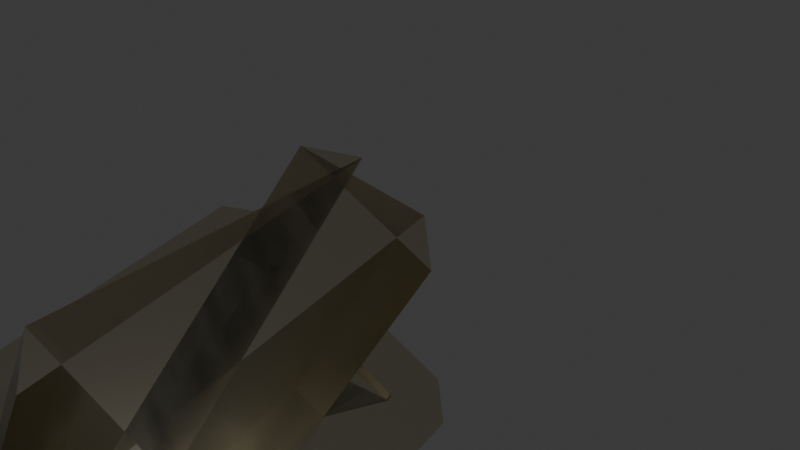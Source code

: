 # Source: table.blend  (saved by Blender 5.1.30; exported with 4.5.12 LTS)
import bpy
from mathutils import Matrix  # noqa: F401  (used for matrix-valued properties, if any)

bpy.ops.wm.read_factory_settings(use_empty=True)
scene = bpy.context.scene
scene.name = 'Scene'

# ---- collections
col_collection = bpy.data.collections.new('Collection'); scene.collection.children.link(col_collection)

# ---- materials (node trees are filled in below, after node groups)
mat_material_001 = bpy.data.materials.new('Material.001')

# ---- material node trees
mat_material_001.use_nodes = True; mat_material_001.node_tree.nodes.clear()
_N = mat_material_001.node_tree.nodes; _L = mat_material_001.node_tree.links
n0 = _N.new('ShaderNodeOutputMaterial'); n0.name = 'Material Output'; n0.location = (200, 100)
n1 = _N.new('ShaderNodeBsdfMetallic'); n1.name = 'Metallic BSDF'; n1.location = (-200, 100)
n1.inputs[0].default_value = (0.8001, 0.7403, 0.577, 1.0)
n1.inputs[4].default_value = 0.2
_L.new(n1.outputs[0], n0.inputs[0])
n0.is_active_output = True

# ---- world
world_world = bpy.data.worlds.new('World'); scene.world = world_world
world_world.use_nodes = True; world_world.node_tree.nodes.clear()
_N = world_world.node_tree.nodes; _L = world_world.node_tree.links
n0 = _N.new('ShaderNodeOutputWorld'); n0.name = 'World Output'; n0.location = (200, 100)
n1 = _N.new('ShaderNodeBackground'); n1.name = 'Background'; n1.location = (-200, 100)
n1.inputs[0].default_value = (0.05088, 0.05088, 0.05088, 1.0)
_L.new(n1.outputs[0], n0.inputs[0])
n0.is_active_output = True
world_world.color = (0.05088, 0.05088, 0.05088)
world_world.sun_shadow_jitter_overblur = 0.0

# ---- cameras
cam_camera = bpy.data.cameras.new('Camera')
cam_camera.clip_end = 100.0
cam_camera.ortho_scale = 7.314

# ---- lights
light_light = bpy.data.lights.new('Light', 'POINT')
light_light.energy = 1000.0
light_light.shadow_soft_size = 0.1

# ---- meshes
me_cube_001 = bpy.data.meshes.new('Cube.001')
me_cube_001.from_pydata([(-1.998, -1.0, 3.94), (-1.925, -1.0, 4.014), (-1.952, 1.0, 4.08), (-2.064, 1.0, 3.968), (1.846, -1.0, 4.014), (1.998, -1.0, 3.861), (2.064, 1.0, 3.889), (1.873, 1.0, 4.08), (-1.98, -1.0, -4.014), (-1.998, -1.0, -3.996), (-2.064, 1.0, -4.023), (-2.008, 1.0, -4.08), (1.998, -1.0, -4.004), (1.988, -1.0, -4.014), (2.015, 1.0, -4.08), (2.064, 1.0, -4.031), (-2.393, -1.0, 5.144), (-3.128, -1.0, 4.408), (3.128, -1.0, 4.329), (2.314, -1.0, 5.144), (-3.128, -1.0, -4.464), (-2.448, -1.0, -5.144), (2.456, -1.0, -5.144), (3.128, -1.0, -4.472), (-1.925, -0.8871, 4.014), (-1.998, -0.8871, 3.94), (1.998, -0.8871, 3.861), (1.846, -0.8871, 4.014), (-1.998, -0.8871, -3.996), (-1.98, -0.8871, -4.014), (1.988, -0.8871, -4.014), (1.998, -0.8871, -4.004), (-3.128, 1.0, 4.408), (-2.393, 1.0, 5.144), (2.314, 1.0, 5.144), (3.128, 1.0, 4.329), (-2.448, 1.0, -5.144), (-3.128, 1.0, -4.464), (3.128, 1.0, -4.472), (2.456, 1.0, -5.144), (-0.6971, 0.8555, 3.401), (-1.386, 0.8555, 2.713), (1.307, 0.8555, 2.713), (0.6971, 0.8555, 3.322), (-1.441, 0.8555, -2.713), (-0.6971, 0.8555, -3.457), (0.6971, 0.8555, -3.465), (1.449, 0.8555, -2.713), (-2.064, 0.8555, 3.968), (-1.952, 0.8555, 4.08), (1.873, 0.8555, 4.08), (2.064, 0.8555, 3.889), (-2.008, 0.8555, -4.08), (-2.064, 0.8555, -4.023), (2.064, 0.8555, -4.031), (2.015, 0.8555, -4.08), (-0.6971, 5.962, 3.401), (-1.386, 5.962, 2.713), (1.307, 5.962, 2.713), (0.6971, 5.962, 3.322), (-1.441, 5.962, -2.713), (-0.6971, 5.962, -3.457), (0.6971, 5.962, -3.465), (1.449, 5.962, -2.713)], [], [(33, 16, 17, 32), (19, 34, 35, 18), (33, 34, 19, 16), (21, 36, 37, 20), (37, 32, 17, 20), (39, 22, 23, 38), (39, 36, 21, 22), (23, 18, 35, 38), (5, 12, 31, 26), (6, 7, 50, 51), (1, 0, 17, 16), (5, 4, 19, 18), (4, 1, 16, 19), (9, 8, 21, 20), (0, 9, 20, 17), (13, 12, 23, 22), (8, 13, 22, 21), (12, 5, 18, 23), (29, 28, 25, 24, 27, 26, 31, 30), (12, 13, 30, 31), (8, 9, 28, 29), (4, 5, 26, 27), (13, 8, 29, 30), (9, 0, 25, 28), (1, 4, 27, 24), (0, 1, 24, 25), (3, 2, 33, 32), (7, 6, 35, 34), (2, 7, 34, 33), (11, 10, 37, 36), (10, 3, 32, 37), (15, 14, 39, 38), (14, 11, 36, 39), (6, 15, 38, 35), (40, 45, 61, 56), (11, 14, 55, 52), (3, 10, 53, 48), (7, 2, 49, 50), (2, 3, 48, 49), (15, 6, 51, 54), (14, 15, 54, 55), (10, 11, 52, 53), (40, 41, 49, 48), (42, 43, 51, 50), (41, 42, 50, 49), (44, 45, 53, 52), (45, 40, 48, 53), (46, 47, 55, 54), (47, 44, 52, 55), (43, 46, 54, 51), (63, 62, 59, 58, 57, 56, 61, 60), (42, 41, 57, 58), (41, 40, 56, 57), (46, 43, 59, 62), (47, 46, 62, 63), (45, 44, 60, 61), (43, 42, 58, 59), (44, 47, 63, 60)])
_uv = me_cube_001.uv_layers.new(name='UVMap')
_uv.uv.foreach_set('vector', [0.6446, 0.4902, 0.6446, 0.7598, 0.6071, 0.75, 0.6071, 0.5, 0.625, 0.0, 0.6264, 0.2677, 0.6052, 0.25, 0.6052, 0.0, 0.6446, 0.4902, 0.841, 0.4986, 0.841, 0.7514, 0.6446, 0.7598, 0.3569, 0.7591, 0.3569, 0.4909, 0.3915, 0.5, 0.3915, 0.75, 0.3915, 0.5, 0.6071, 0.5, 0.6071, 0.75, 0.3915, 0.75, 0.1529, 0.4989, 0.1529, 0.7511, 0.125, 0.75, 0.125, 0.5, 0.1529, 0.4989, 0.3569, 0.4909, 0.3569, 0.7591, 0.1529, 0.7511, 0.3913, 0.0, 0.6052, 0.0, 0.6052, 0.25, 0.3913, 0.25, 0.596, 0.9523, 0.4006, 0.9524, 0.4006, 0.9524, 0.596, 0.9523, 0.5961, 0.289, 0.6012, 0.2955, 0.6012, 0.2955, 0.5961, 0.289, 0.6053, 0.7899, 0.6028, 0.7877, 0.6071, 0.75, 0.6446, 0.7598, 0.596, 0.9523, 0.6003, 0.9457, 0.6279, 0.9646, 0.6052, 1.0, 0.6003, 0.9457, 0.6053, 0.7899, 0.6446, 0.7598, 0.6279, 0.9646, 0.3961, 0.788, 0.3955, 0.7885, 0.3569, 0.7591, 0.3915, 0.75, 0.6028, 0.7877, 0.3961, 0.788, 0.3915, 0.75, 0.6071, 0.75, 0.4004, 0.952, 0.4006, 0.9524, 0.3913, 1.0, 0.3728, 0.971, 0.3955, 0.7885, 0.4004, 0.952, 0.3728, 0.971, 0.3569, 0.7591, 0.4006, 0.9524, 0.596, 0.9523, 0.6052, 1.0, 0.3913, 1.0, 0.3955, 0.7885, 0.3961, 0.788, 0.6028, 0.7877, 0.6053, 0.7899, 0.6003, 0.9457, 0.596, 0.9523, 0.4006, 0.9524, 0.4004, 0.952, 0.4006, 0.9524, 0.4004, 0.952, 0.4004, 0.952, 0.4006, 0.9524, 0.3955, 0.7885, 0.3961, 0.788, 0.3961, 0.788, 0.3955, 0.7885, 0.6003, 0.9457, 0.596, 0.9523, 0.596, 0.9523, 0.6003, 0.9457, 0.4004, 0.952, 0.3955, 0.7885, 0.3955, 0.7885, 0.4004, 0.952, 0.3961, 0.788, 0.6028, 0.7877, 0.6028, 0.7877, 0.3961, 0.788, 0.6053, 0.7899, 0.6003, 0.9457, 0.6003, 0.9457, 0.6053, 0.7899, 0.6028, 0.7877, 0.6053, 0.7899, 0.6053, 0.7899, 0.6028, 0.7877, 0.6033, 0.4636, 0.6072, 0.4601, 0.6446, 0.4902, 0.6071, 0.5, 0.6012, 0.2955, 0.5961, 0.289, 0.6052, 0.25, 0.6264, 0.2677, 0.6072, 0.4601, 0.6012, 0.2955, 0.6264, 0.2677, 0.6446, 0.4902, 0.3936, 0.4627, 0.3955, 0.4644, 0.3915, 0.5, 0.3569, 0.4909, 0.3955, 0.4644, 0.6033, 0.4636, 0.6071, 0.5, 0.3915, 0.5, 0.4001, 0.2947, 0.3988, 0.2968, 0.3728, 0.279, 0.3913, 0.25, 0.3988, 0.2968, 0.3936, 0.4627, 0.3569, 0.4909, 0.3728, 0.279, 0.5961, 0.289, 0.4001, 0.2947, 0.3913, 0.25, 0.6052, 0.25, 0.5876, 0.4062, 0.4113, 0.4083, 0.4113, 0.4083, 0.5876, 0.4062, 0.3936, 0.4627, 0.3988, 0.2968, 0.3988, 0.2968, 0.3936, 0.4627, 0.6033, 0.4636, 0.3955, 0.4644, 0.3955, 0.4644, 0.6033, 0.4636, 0.6012, 0.2955, 0.6072, 0.4601, 0.6072, 0.4601, 0.6012, 0.2955, 0.6072, 0.4601, 0.6033, 0.4636, 0.6033, 0.4636, 0.6072, 0.4601, 0.4001, 0.2947, 0.5961, 0.289, 0.5961, 0.289, 0.4001, 0.2947, 0.3988, 0.2968, 0.4001, 0.2947, 0.4001, 0.2947, 0.3988, 0.2968, 0.3955, 0.4644, 0.3936, 0.4627, 0.3936, 0.4627, 0.3955, 0.4644, 0.5876, 0.4062, 0.5704, 0.4353, 0.6072, 0.4601, 0.6033, 0.4636, 0.5677, 0.3215, 0.5838, 0.3467, 0.5961, 0.289, 0.6012, 0.2955, 0.5704, 0.4353, 0.5677, 0.3215, 0.6012, 0.2955, 0.6072, 0.4601, 0.4299, 0.4386, 0.4113, 0.4083, 0.3955, 0.4644, 0.3936, 0.4627, 0.4113, 0.4083, 0.5876, 0.4062, 0.6033, 0.4636, 0.3955, 0.4644, 0.4127, 0.3508, 0.4323, 0.3192, 0.3988, 0.2968, 0.4001, 0.2947, 0.4323, 0.3192, 0.4299, 0.4386, 0.3936, 0.4627, 0.3988, 0.2968, 0.5838, 0.3467, 0.4127, 0.3508, 0.4001, 0.2947, 0.5961, 0.289, 0.4323, 0.3192, 0.4127, 0.3508, 0.5838, 0.3467, 0.5677, 0.3215, 0.5704, 0.4353, 0.5876, 0.4062, 0.4113, 0.4083, 0.4299, 0.4386, 0.5677, 0.3215, 0.5704, 0.4353, 0.5704, 0.4353, 0.5677, 0.3215, 0.5704, 0.4353, 0.5876, 0.4062, 0.5876, 0.4062, 0.5704, 0.4353, 0.4127, 0.3508, 0.5838, 0.3467, 0.5838, 0.3467, 0.4127, 0.3508, 0.4323, 0.3192, 0.4127, 0.3508, 0.4127, 0.3508, 0.4323, 0.3192, 0.4113, 0.4083, 0.4299, 0.4386, 0.4299, 0.4386, 0.4113, 0.4083, 0.5838, 0.3467, 0.5677, 0.3215, 0.5677, 0.3215, 0.5838, 0.3467, 0.4299, 0.4386, 0.4323, 0.3192, 0.4323, 0.3192, 0.4299, 0.4386])
me_cube_001.materials.append(mat_material_001)
me_cube_001.update()

# ---- objects
ob_light = bpy.data.objects.new('Light', light_light)
ob_camera = bpy.data.objects.new('Camera', cam_camera)
ob_cube = bpy.data.objects.new('Cube', me_cube_001)

# ---- transforms, parenting, visibility, modifiers, constraints
ob_light.location = (4.076, 1.005, 5.904)
ob_light.rotation_euler = (0.6503, 0.05522, 1.866)
ob_light.lock_rotations_4d = False
ob_light.empty_display_type = 'ARROWS'
ob_light.color = (0.0, 0.0, 0.0, 0.0)
ob_light.lineart.crease_threshold = 0.0
ob_camera.location = (7.359, -6.926, 4.958)
ob_camera.rotation_euler = (1.109, 0.0, 0.8149)
ob_camera.lock_rotations_4d = False
ob_camera.empty_display_type = 'ARROWS'
ob_camera.color = (0.0, 0.0, 0.0, 0.0)
ob_camera.display_type = 'WIRE'
ob_camera.lineart.crease_threshold = 0.0
ob_cube.location = (-7.246, 0.7988, -7.844)
ob_cube.rotation_euler = (0.0, 0.2146, 0.2027)
ob_cube.delta_rotation_euler = (1.571, 0.7854, 0.0)

# ---- collection membership
col_collection.objects.link(ob_light)
col_collection.objects.link(ob_camera)
col_collection.objects.link(ob_cube)

# ---- scene / render settings (as saved in the file)
scene.camera = ob_camera
scene.frame_start = 1; scene.frame_end = 250; scene.frame_set(197)
scene.render.engine = 'BLENDER_EEVEE_NEXT'
scene.render.bake_bias = 0.0
scene.render.bake_samples = 0
scene.cycles.sampling_pattern = 'TABULATED_SOBOL'
scene.eevee.use_volume_custom_range = False
bpy.context.view_layer.update()

